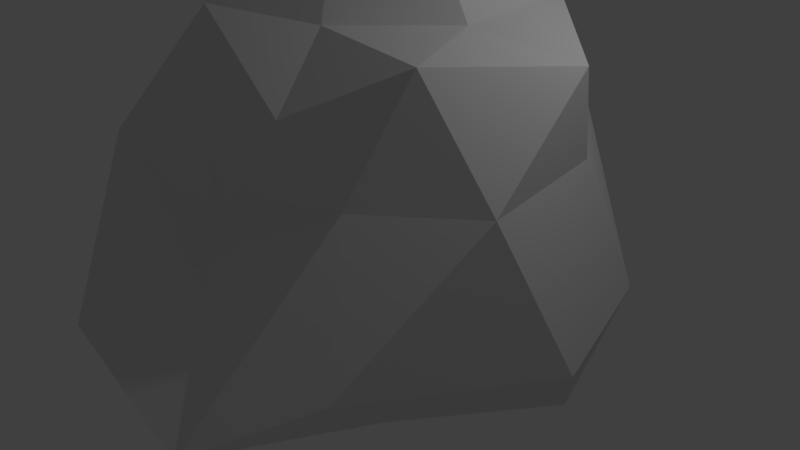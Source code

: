 # Source: Rock1.blend  (saved by Blender 2.79.0; exported with 4.5.12 LTS)
import bpy
from mathutils import Matrix  # noqa: F401  (used for matrix-valued properties, if any)

bpy.ops.wm.read_factory_settings(use_empty=True)
scene = bpy.context.scene
scene.name = 'Scene'

# ---- collections
col_collection_1 = bpy.data.collections.new('Collection 1'); scene.collection.children.link(col_collection_1)

# ---- world
world_world = bpy.data.worlds.new('World'); scene.world = world_world
world_world.color = (0.05088, 0.05088, 0.05088)
world_world.use_sun_shadow = False
world_world.sun_shadow_jitter_overblur = 0.0
world_world.cycles.sampling_method = 'MANUAL'

# ---- cameras
cam_camera = bpy.data.cameras.new('Camera')
cam_camera.clip_end = 100.0
cam_camera.lens = 35.0
cam_camera.sensor_width = 32.0
cam_camera.sensor_height = 18.0
cam_camera.ortho_scale = 7.314
cam_camera.dof.focus_distance = 0.0
cam_camera.dof.aperture_fstop = 128.0

# ---- lights
light_lamp = bpy.data.lights.new('Lamp', 'POINT')
light_lamp.transmission_factor = 0.0
light_lamp.cutoff_distance = 30.0
light_lamp.energy = 100.0
light_lamp.shadow_buffer_clip_start = 1.001
light_lamp.shadow_soft_size = 0.1
light_lamp.shadow_maximum_resolution = 0.006
light_lamp.use_absolute_resolution = True

# ---- meshes
me_icosphere = bpy.data.meshes.new('Icosphere')
me_icosphere.from_pydata([(0.0, 0.0, -1.35), (1.447, -1.626, 0.06066), (-0.5528, -2.349, 0.06066), (-2.319, 0.0, 0.06067), (-0.5528, 1.972, 0.06066), (1.904, 1.051, 0.06066), (0.5528, -1.253, 1.654), (-0.9621, -0.5361, 2.343), (-1.244, 0.8821, 2.343), (0.385, 1.344, 2.169), (1.772, 0.3901, 1.945), (0.0, 0.0, 3.959), (-0.3249, -1.0, -0.9688), (0.8506, -0.618, -0.9688), (0.7839, -2.39, -0.3364), (2.158, 0.0, -0.1397), (1.705, 0.618, -0.9688), (-1.051, 0.0, -0.9688), (-1.67, -1.537, -0.4233), (-0.3249, 1.0, -0.9688), (-1.729, 1.311, 0.006196), (0.5257, 1.889, -0.1397), (1.902, -0.618, 1.202), (1.679, 0.618, 1.202), (0.0, -1.475, 0.7146), (1.176, -1.244, 1.202), (-1.559, -0.618, 1.202), (-1.176, -1.527, 1.202), (-1.176, 1.753, 1.202), (-1.506, 0.618, 1.202), (1.115, 1.411, 1.263), (0.0, 2.135, 1.202), (1.376, -0.7999, 2.089), (-0.5257, -1.052, 2.207), (-1.453, 0.1573, 2.544), (-0.5257, 1.25, 2.544), (1.055, 1.0, 2.225), (0.3249, -0.6784, 2.134), (1.051, 0.0, 2.148), (-0.4421, -0.4179, 3.503), (-0.4774, 0.618, 3.935), (0.3249, 1.0, 3.53)], [], [(0, 13, 12), (1, 13, 15), (0, 12, 17), (0, 17, 19), (0, 19, 16), (1, 15, 22), (2, 14, 24), (3, 18, 26), (4, 20, 28), (5, 21, 30), (1, 22, 25), (2, 24, 27), (3, 26, 29), (4, 28, 31), (5, 30, 23), (6, 32, 37), (7, 33, 39), (8, 34, 40), (9, 35, 41), (10, 36, 38), (38, 41, 11), (38, 36, 41), (36, 9, 41), (41, 40, 11), (41, 35, 40), (35, 8, 40), (40, 39, 11), (40, 34, 39), (34, 7, 39), (39, 37, 11), (39, 33, 37), (33, 6, 37), (37, 38, 11), (37, 32, 38), (32, 10, 38), (23, 36, 10), (23, 30, 36), (30, 9, 36), (31, 35, 9), (31, 28, 35), (28, 8, 35), (29, 34, 8), (29, 26, 34), (26, 7, 34), (27, 33, 7), (27, 24, 33), (24, 6, 33), (25, 32, 6), (25, 22, 32), (22, 10, 32), (30, 31, 9), (30, 21, 31), (21, 4, 31), (28, 29, 8), (28, 20, 29), (20, 3, 29), (26, 27, 7), (26, 18, 27), (18, 2, 27), (24, 25, 6), (24, 14, 25), (14, 1, 25), (22, 23, 10), (22, 15, 23), (15, 5, 23), (16, 21, 5), (16, 19, 21), (19, 4, 21), (19, 20, 4), (19, 17, 20), (17, 3, 20), (17, 18, 3), (17, 12, 18), (12, 2, 18), (15, 16, 5), (15, 13, 16), (13, 0, 16), (12, 14, 2), (12, 13, 14), (13, 1, 14)])
me_icosphere.use_remesh_preserve_volume = False
me_icosphere.use_remesh_preserve_attributes = False
me_icosphere.use_mirror_vertex_groups = False
me_icosphere.update()

# ---- objects
ob_icosphere = bpy.data.objects.new('Icosphere', me_icosphere)
ob_lamp = bpy.data.objects.new('Lamp', light_lamp)
ob_camera = bpy.data.objects.new('Camera', cam_camera)

# ---- transforms, parenting, visibility, modifiers, constraints
ob_icosphere.location = (0.0, 0.0, 0.0)
ob_icosphere.scale = (1.5, 1.5, 1.5)
ob_icosphere.lineart.crease_threshold = 0.0
ob_lamp.location = (4.076, 1.005, 5.904)
ob_lamp.rotation_euler = (0.6503, 0.05522, 1.866)
ob_lamp.lock_rotations_4d = False
ob_lamp.empty_display_type = 'ARROWS'
ob_lamp.color = (0.0, 0.0, 0.0, 0.0)
ob_lamp.lineart.crease_threshold = 0.0
ob_camera.location = (7.481, -6.508, 5.344)
ob_camera.rotation_euler = (1.109, 0.0, 0.8149)
ob_camera.lock_rotations_4d = False
ob_camera.empty_display_type = 'ARROWS'
ob_camera.color = (0.0, 0.0, 0.0, 0.0)
ob_camera.display_type = 'WIRE'
ob_camera.lineart.crease_threshold = 0.0

# ---- collection membership
col_collection_1.objects.link(ob_icosphere)
col_collection_1.objects.link(ob_lamp)
col_collection_1.objects.link(ob_camera)

# ---- scene / render settings (as saved in the file)
scene.camera = ob_camera
scene.frame_start = 1; scene.frame_end = 250; scene.frame_set(1)
scene.render.engine = 'BLENDER_EEVEE_NEXT'
scene.render.resolution_percentage = 50
scene.render.dither_intensity = 0.0
scene.cycles.use_denoising = False
scene.cycles.samples = 128
scene.cycles.sampling_pattern = 'TABULATED_SOBOL'
scene.cycles.use_adaptive_sampling = False
scene.cycles.use_light_tree = False
scene.cycles.blur_glossy = 0.0
scene.cycles.sample_clamp_indirect = 0.0
scene.view_settings.view_transform = 'Standard'
bpy.context.view_layer.update()
